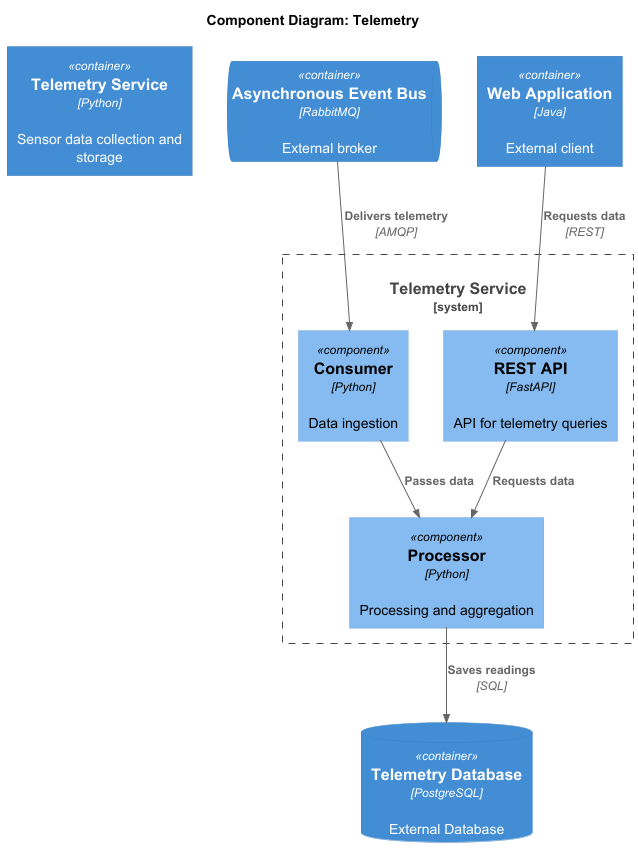

The diagram above was rendered by PlantUML. Its source (embedded in the PNG):
@startuml
!include ../C4_Component.puml

title Component Diagram: Telemetry

Container(telemetry_service, "Telemetry Service", "Python", "Sensor data collection and storage")

System_Boundary(telemetry_service_boundary, "Telemetry Service") {
    Component(api, "REST API", "FastAPI", "API for telemetry queries")
    Component(processor, "Processor", "Python", "Processing and aggregation")
    Component(ingestor, "Consumer", "Python", "Data ingestion")
}

ContainerDb(telemetry_db, "Telemetry Database", "PostgreSQL", "External Database")
ContainerQueue(message_broker, "Asynchronous Event Bus", "RabbitMQ", "External broker")
Container(web_app, "Web Application", "Java", "External client")

Rel(web_app, api, "Requests data", "REST")

Rel(api, processor, "Requests data", "")
Rel(ingestor, processor, "Passes data", "")
Rel(processor, telemetry_db, "Saves readings", "SQL")

Rel(message_broker, ingestor, "Delivers telemetry", "AMQP")
@enduml